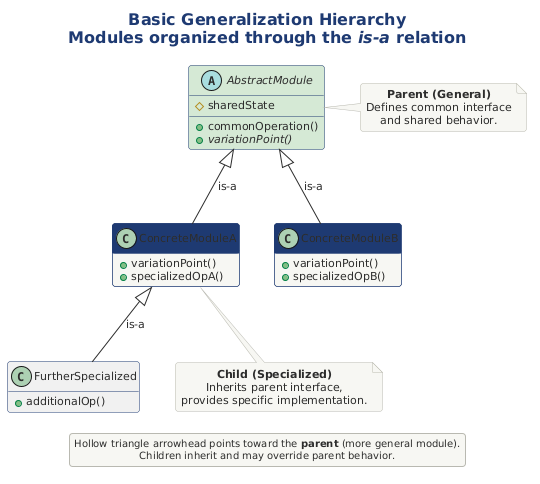

The diagram above was rendered by PlantUML. Its source (embedded in the PNG):
@startuml

title **Basic Generalization Hierarchy**\nModules organized through the //is-a// relation

!include ../../../../../../tooling/styles/plantuml/structural/class-diagram-style.iuml

abstract class "AbstractModule" as AM #D5E8D4 {
  + commonOperation()
  {abstract} + variationPoint()
  # sharedState
}

class "ConcreteModuleA" as CMA {
  + variationPoint()
  + specializedOpA()
}

class "ConcreteModuleB" as CMB {
  + variationPoint()
  + specializedOpB()
}

class "FurtherSpecialized" as FS #F0F0F0 {
  + additionalOp()
}

AM <|-- CMA : is-a
AM <|-- CMB : is-a
CMA <|-- FS : is-a

note right of AM
  **Parent (General)**
  Defines common interface
  and shared behavior.
end note

note bottom of CMA
  **Child (Specialized)**
  Inherits parent interface,
  provides specific implementation.
end note

legend bottom
  Hollow triangle arrowhead points toward the **parent** (more general module).
  Children inherit and may override parent behavior.
end legend

@enduml